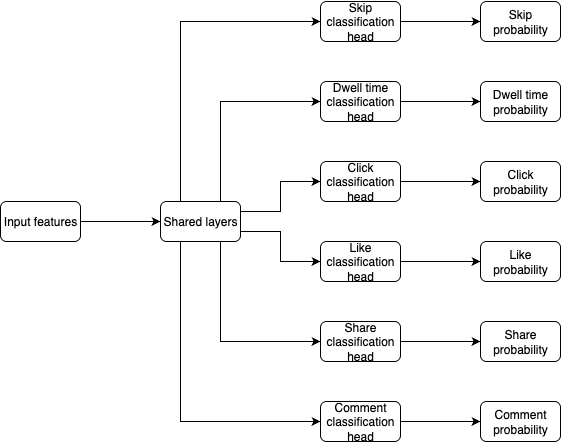

The diagram above was exported from draw.io. Its source (the exported page's mxGraphModel, read from the mxfile embedded in the PNG):
<mxGraphModel dx="976" dy="565" grid="1" gridSize="10" guides="1" tooltips="1" connect="1" arrows="1" fold="1" page="1" pageScale="1" pageWidth="850" pageHeight="1100" math="0" shadow="0">
  <root>
    <mxCell id="0" />
    <mxCell id="1" parent="0" />
    <mxCell id="mxt_99j0Ch-9hE5udNQF-16" style="edgeStyle=orthogonalEdgeStyle;rounded=0;orthogonalLoop=1;jettySize=auto;html=1;exitX=1;exitY=0.5;exitDx=0;exitDy=0;" parent="1" source="mxt_99j0Ch-9hE5udNQF-1" target="mxt_99j0Ch-9hE5udNQF-2" edge="1">
      <mxGeometry relative="1" as="geometry" />
    </mxCell>
    <mxCell id="mxt_99j0Ch-9hE5udNQF-1" value="Input features" style="rounded=1;whiteSpace=wrap;html=1;" parent="1" vertex="1">
      <mxGeometry x="80" y="360" width="80" height="40" as="geometry" />
    </mxCell>
    <mxCell id="mxt_99j0Ch-9hE5udNQF-17" style="edgeStyle=orthogonalEdgeStyle;rounded=0;orthogonalLoop=1;jettySize=auto;html=1;exitX=0.25;exitY=0;exitDx=0;exitDy=0;entryX=0;entryY=0.5;entryDx=0;entryDy=0;" parent="1" source="mxt_99j0Ch-9hE5udNQF-2" target="mxt_99j0Ch-9hE5udNQF-3" edge="1">
      <mxGeometry relative="1" as="geometry" />
    </mxCell>
    <mxCell id="mxt_99j0Ch-9hE5udNQF-18" style="edgeStyle=orthogonalEdgeStyle;rounded=0;orthogonalLoop=1;jettySize=auto;html=1;exitX=0.25;exitY=1;exitDx=0;exitDy=0;entryX=0;entryY=0.5;entryDx=0;entryDy=0;" parent="1" source="mxt_99j0Ch-9hE5udNQF-2" target="mxt_99j0Ch-9hE5udNQF-9" edge="1">
      <mxGeometry relative="1" as="geometry" />
    </mxCell>
    <mxCell id="mxt_99j0Ch-9hE5udNQF-19" style="edgeStyle=orthogonalEdgeStyle;rounded=0;orthogonalLoop=1;jettySize=auto;html=1;exitX=0.75;exitY=1;exitDx=0;exitDy=0;entryX=0;entryY=0.5;entryDx=0;entryDy=0;" parent="1" source="mxt_99j0Ch-9hE5udNQF-2" target="mxt_99j0Ch-9hE5udNQF-8" edge="1">
      <mxGeometry relative="1" as="geometry" />
    </mxCell>
    <mxCell id="mxt_99j0Ch-9hE5udNQF-20" style="edgeStyle=orthogonalEdgeStyle;rounded=0;orthogonalLoop=1;jettySize=auto;html=1;exitX=0.75;exitY=0;exitDx=0;exitDy=0;entryX=0;entryY=0.5;entryDx=0;entryDy=0;" parent="1" source="mxt_99j0Ch-9hE5udNQF-2" target="mxt_99j0Ch-9hE5udNQF-4" edge="1">
      <mxGeometry relative="1" as="geometry" />
    </mxCell>
    <mxCell id="mxt_99j0Ch-9hE5udNQF-21" style="edgeStyle=orthogonalEdgeStyle;rounded=0;orthogonalLoop=1;jettySize=auto;html=1;exitX=1;exitY=0.25;exitDx=0;exitDy=0;entryX=0;entryY=0.5;entryDx=0;entryDy=0;" parent="1" source="mxt_99j0Ch-9hE5udNQF-2" target="mxt_99j0Ch-9hE5udNQF-5" edge="1">
      <mxGeometry relative="1" as="geometry" />
    </mxCell>
    <mxCell id="mxt_99j0Ch-9hE5udNQF-22" style="edgeStyle=orthogonalEdgeStyle;rounded=0;orthogonalLoop=1;jettySize=auto;html=1;exitX=1;exitY=0.75;exitDx=0;exitDy=0;entryX=0;entryY=0.5;entryDx=0;entryDy=0;" parent="1" source="mxt_99j0Ch-9hE5udNQF-2" target="mxt_99j0Ch-9hE5udNQF-7" edge="1">
      <mxGeometry relative="1" as="geometry" />
    </mxCell>
    <mxCell id="mxt_99j0Ch-9hE5udNQF-2" value="Shared layers" style="rounded=1;whiteSpace=wrap;html=1;" parent="1" vertex="1">
      <mxGeometry x="240" y="360" width="80" height="40" as="geometry" />
    </mxCell>
    <mxCell id="mxt_99j0Ch-9hE5udNQF-23" style="edgeStyle=orthogonalEdgeStyle;rounded=0;orthogonalLoop=1;jettySize=auto;html=1;exitX=1;exitY=0.5;exitDx=0;exitDy=0;" parent="1" source="mxt_99j0Ch-9hE5udNQF-3" target="mxt_99j0Ch-9hE5udNQF-10" edge="1">
      <mxGeometry relative="1" as="geometry" />
    </mxCell>
    <mxCell id="mxt_99j0Ch-9hE5udNQF-3" value="Skip classification head" style="rounded=1;whiteSpace=wrap;html=1;" parent="1" vertex="1">
      <mxGeometry x="400" y="160" width="80" height="40" as="geometry" />
    </mxCell>
    <mxCell id="mxt_99j0Ch-9hE5udNQF-25" style="edgeStyle=orthogonalEdgeStyle;rounded=0;orthogonalLoop=1;jettySize=auto;html=1;exitX=1;exitY=0.5;exitDx=0;exitDy=0;" parent="1" source="mxt_99j0Ch-9hE5udNQF-4" target="mxt_99j0Ch-9hE5udNQF-11" edge="1">
      <mxGeometry relative="1" as="geometry" />
    </mxCell>
    <mxCell id="mxt_99j0Ch-9hE5udNQF-4" value="Dwell time classification head" style="rounded=1;whiteSpace=wrap;html=1;" parent="1" vertex="1">
      <mxGeometry x="400" y="240" width="80" height="40" as="geometry" />
    </mxCell>
    <mxCell id="mxt_99j0Ch-9hE5udNQF-26" style="edgeStyle=orthogonalEdgeStyle;rounded=0;orthogonalLoop=1;jettySize=auto;html=1;exitX=1;exitY=0.5;exitDx=0;exitDy=0;entryX=0;entryY=0.5;entryDx=0;entryDy=0;" parent="1" source="mxt_99j0Ch-9hE5udNQF-5" target="mxt_99j0Ch-9hE5udNQF-12" edge="1">
      <mxGeometry relative="1" as="geometry" />
    </mxCell>
    <mxCell id="mxt_99j0Ch-9hE5udNQF-5" value="Click classification head" style="rounded=1;whiteSpace=wrap;html=1;" parent="1" vertex="1">
      <mxGeometry x="400" y="320" width="80" height="40" as="geometry" />
    </mxCell>
    <mxCell id="mxt_99j0Ch-9hE5udNQF-27" style="edgeStyle=orthogonalEdgeStyle;rounded=0;orthogonalLoop=1;jettySize=auto;html=1;exitX=1;exitY=0.5;exitDx=0;exitDy=0;entryX=0;entryY=0.5;entryDx=0;entryDy=0;" parent="1" source="mxt_99j0Ch-9hE5udNQF-7" target="mxt_99j0Ch-9hE5udNQF-13" edge="1">
      <mxGeometry relative="1" as="geometry" />
    </mxCell>
    <mxCell id="mxt_99j0Ch-9hE5udNQF-7" value="Like classification head" style="rounded=1;whiteSpace=wrap;html=1;" parent="1" vertex="1">
      <mxGeometry x="400" y="400" width="80" height="40" as="geometry" />
    </mxCell>
    <mxCell id="mxt_99j0Ch-9hE5udNQF-28" style="edgeStyle=orthogonalEdgeStyle;rounded=0;orthogonalLoop=1;jettySize=auto;html=1;exitX=1;exitY=0.5;exitDx=0;exitDy=0;entryX=0;entryY=0.5;entryDx=0;entryDy=0;" parent="1" source="mxt_99j0Ch-9hE5udNQF-8" target="mxt_99j0Ch-9hE5udNQF-14" edge="1">
      <mxGeometry relative="1" as="geometry" />
    </mxCell>
    <mxCell id="mxt_99j0Ch-9hE5udNQF-8" value="Share classification head" style="rounded=1;whiteSpace=wrap;html=1;" parent="1" vertex="1">
      <mxGeometry x="400" y="480" width="80" height="40" as="geometry" />
    </mxCell>
    <mxCell id="mxt_99j0Ch-9hE5udNQF-29" style="edgeStyle=orthogonalEdgeStyle;rounded=0;orthogonalLoop=1;jettySize=auto;html=1;exitX=1;exitY=0.5;exitDx=0;exitDy=0;entryX=0;entryY=0.5;entryDx=0;entryDy=0;" parent="1" source="mxt_99j0Ch-9hE5udNQF-9" target="mxt_99j0Ch-9hE5udNQF-15" edge="1">
      <mxGeometry relative="1" as="geometry" />
    </mxCell>
    <mxCell id="mxt_99j0Ch-9hE5udNQF-9" value="Comment classification head" style="rounded=1;whiteSpace=wrap;html=1;" parent="1" vertex="1">
      <mxGeometry x="400" y="560" width="80" height="40" as="geometry" />
    </mxCell>
    <mxCell id="mxt_99j0Ch-9hE5udNQF-10" value="Skip probability" style="rounded=1;whiteSpace=wrap;html=1;" parent="1" vertex="1">
      <mxGeometry x="560" y="160" width="80" height="40" as="geometry" />
    </mxCell>
    <mxCell id="mxt_99j0Ch-9hE5udNQF-11" value="Dwell time probability" style="rounded=1;whiteSpace=wrap;html=1;" parent="1" vertex="1">
      <mxGeometry x="560" y="240" width="80" height="40" as="geometry" />
    </mxCell>
    <mxCell id="mxt_99j0Ch-9hE5udNQF-12" value="Click probability" style="rounded=1;whiteSpace=wrap;html=1;" parent="1" vertex="1">
      <mxGeometry x="560" y="320" width="80" height="40" as="geometry" />
    </mxCell>
    <mxCell id="mxt_99j0Ch-9hE5udNQF-13" value="Like probability" style="rounded=1;whiteSpace=wrap;html=1;" parent="1" vertex="1">
      <mxGeometry x="560" y="400" width="80" height="40" as="geometry" />
    </mxCell>
    <mxCell id="mxt_99j0Ch-9hE5udNQF-14" value="Share probability" style="rounded=1;whiteSpace=wrap;html=1;" parent="1" vertex="1">
      <mxGeometry x="560" y="480" width="80" height="40" as="geometry" />
    </mxCell>
    <mxCell id="mxt_99j0Ch-9hE5udNQF-15" value="Comment probability" style="rounded=1;whiteSpace=wrap;html=1;" parent="1" vertex="1">
      <mxGeometry x="560" y="560" width="80" height="40" as="geometry" />
    </mxCell>
  </root>
</mxGraphModel>